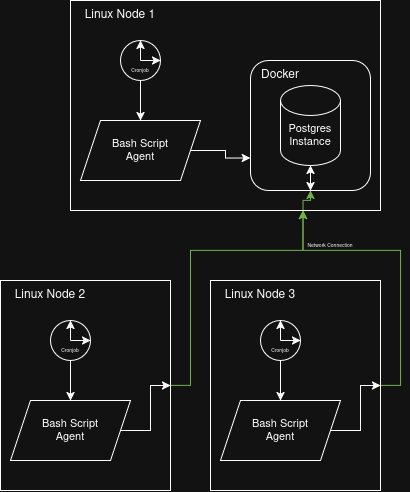

The diagram above was exported from draw.io. Its source (the exported page's mxGraphModel, read from the mxfile embedded in the PNG):
<mxGraphModel dx="1050" dy="697" grid="1" gridSize="10" guides="1" tooltips="1" connect="1" arrows="1" fold="1" page="1" pageScale="1" pageWidth="850" pageHeight="1100" math="0" shadow="0">
  <root>
    <mxCell id="0" />
    <mxCell id="1" parent="0" />
    <mxCell id="CeLHyZ9i1WXodaTFXeFz-101" edge="1" parent="1" source="CeLHyZ9i1WXodaTFXeFz-2" style="edgeStyle=orthogonalEdgeStyle;rounded=0;orthogonalLoop=1;jettySize=auto;html=1;exitX=0.75;exitY=1;exitDx=0;exitDy=0;entryX=0.5;entryY=1;entryDx=0;entryDy=0;fillColor=#60a917;strokeColor=#2D7600;" target="CeLHyZ9i1WXodaTFXeFz-7">
      <mxGeometry relative="1" as="geometry" />
    </mxCell>
    <mxCell id="CeLHyZ9i1WXodaTFXeFz-102" edge="1" parent="1" source="CeLHyZ9i1WXodaTFXeFz-2" style="edgeStyle=orthogonalEdgeStyle;rounded=0;orthogonalLoop=1;jettySize=auto;html=1;exitX=0.75;exitY=1;exitDx=0;exitDy=0;entryX=0.5;entryY=1;entryDx=0;entryDy=0;fillColor=#60a917;strokeColor=#2D7600;" target="CeLHyZ9i1WXodaTFXeFz-7">
      <mxGeometry relative="1" as="geometry">
        <Array as="points">
          <mxPoint x="343" y="340" />
          <mxPoint x="350" y="340" />
        </Array>
      </mxGeometry>
    </mxCell>
    <mxCell id="CeLHyZ9i1WXodaTFXeFz-2" parent="1" style="rounded=0;whiteSpace=wrap;html=1;" value="" vertex="1">
      <mxGeometry height="210" width="310" x="110" y="140" as="geometry" />
    </mxCell>
    <mxCell id="CeLHyZ9i1WXodaTFXeFz-3" parent="1" style="text;html=1;whiteSpace=wrap;strokeColor=none;fillColor=none;align=center;verticalAlign=middle;rounded=0;" value="Linux Node 1" vertex="1">
      <mxGeometry height="30" width="100" x="110" y="140" as="geometry" />
    </mxCell>
    <mxCell id="CeLHyZ9i1WXodaTFXeFz-12" edge="1" parent="1" source="CeLHyZ9i1WXodaTFXeFz-4" style="edgeStyle=orthogonalEdgeStyle;rounded=0;orthogonalLoop=1;jettySize=auto;html=1;exitX=1;exitY=0.5;exitDx=0;exitDy=0;entryX=0;entryY=0.75;entryDx=0;entryDy=0;" target="CeLHyZ9i1WXodaTFXeFz-7">
      <mxGeometry relative="1" as="geometry" />
    </mxCell>
    <mxCell id="CeLHyZ9i1WXodaTFXeFz-4" parent="1" style="shape=parallelogram;perimeter=parallelogramPerimeter;whiteSpace=wrap;html=1;fixedSize=1;" value="" vertex="1">
      <mxGeometry height="60" width="120" x="120" y="260" as="geometry" />
    </mxCell>
    <mxCell id="CeLHyZ9i1WXodaTFXeFz-5" parent="1" style="text;html=1;whiteSpace=wrap;strokeColor=none;fillColor=none;align=center;verticalAlign=middle;rounded=0;fontSize=11;" value="Bash Script Agent" vertex="1">
      <mxGeometry height="30" width="70" x="145" y="275" as="geometry" />
    </mxCell>
    <mxCell id="CeLHyZ9i1WXodaTFXeFz-13" edge="1" parent="1" source="CeLHyZ9i1WXodaTFXeFz-7" style="edgeStyle=orthogonalEdgeStyle;rounded=0;orthogonalLoop=1;jettySize=auto;html=1;exitX=0;exitY=0.5;exitDx=0;exitDy=0;entryX=0;entryY=0.25;entryDx=0;entryDy=0;" target="CeLHyZ9i1WXodaTFXeFz-9">
      <mxGeometry relative="1" as="geometry" />
    </mxCell>
    <mxCell id="CeLHyZ9i1WXodaTFXeFz-14" edge="1" parent="1" source="CeLHyZ9i1WXodaTFXeFz-7" style="edgeStyle=orthogonalEdgeStyle;rounded=0;orthogonalLoop=1;jettySize=auto;html=1;exitX=0;exitY=0.5;exitDx=0;exitDy=0;entryX=0;entryY=0.25;entryDx=0;entryDy=0;" target="CeLHyZ9i1WXodaTFXeFz-9">
      <mxGeometry relative="1" as="geometry" />
    </mxCell>
    <mxCell id="CeLHyZ9i1WXodaTFXeFz-16" edge="1" parent="1" source="CeLHyZ9i1WXodaTFXeFz-7" style="edgeStyle=orthogonalEdgeStyle;rounded=0;orthogonalLoop=1;jettySize=auto;html=1;exitX=0;exitY=0.5;exitDx=0;exitDy=0;entryX=0;entryY=0.5;entryDx=0;entryDy=0;" target="CeLHyZ9i1WXodaTFXeFz-9">
      <mxGeometry relative="1" as="geometry" />
    </mxCell>
    <mxCell id="CeLHyZ9i1WXodaTFXeFz-17" edge="1" parent="1" source="CeLHyZ9i1WXodaTFXeFz-7" style="edgeStyle=orthogonalEdgeStyle;rounded=0;orthogonalLoop=1;jettySize=auto;html=1;exitX=0;exitY=0.5;exitDx=0;exitDy=0;entryX=0;entryY=0.5;entryDx=0;entryDy=0;curved=0;" target="CeLHyZ9i1WXodaTFXeFz-9">
      <mxGeometry relative="1" as="geometry">
        <Array as="points">
          <mxPoint x="300" y="265" />
          <mxPoint x="300" y="285" />
        </Array>
      </mxGeometry>
    </mxCell>
    <mxCell id="CeLHyZ9i1WXodaTFXeFz-18" edge="1" parent="1" source="CeLHyZ9i1WXodaTFXeFz-7" style="edgeStyle=orthogonalEdgeStyle;rounded=0;orthogonalLoop=1;jettySize=auto;html=1;exitX=0;exitY=0.5;exitDx=0;exitDy=0;entryX=0;entryY=0.5;entryDx=0;entryDy=0;" target="CeLHyZ9i1WXodaTFXeFz-9">
      <mxGeometry relative="1" as="geometry">
        <Array as="points">
          <mxPoint x="300" y="265" />
          <mxPoint x="300" y="285" />
        </Array>
      </mxGeometry>
    </mxCell>
    <mxCell id="CeLHyZ9i1WXodaTFXeFz-19" edge="1" parent="1" source="CeLHyZ9i1WXodaTFXeFz-7" style="edgeStyle=orthogonalEdgeStyle;rounded=0;orthogonalLoop=1;jettySize=auto;html=1;exitX=0;exitY=0.5;exitDx=0;exitDy=0;entryX=0;entryY=0.5;entryDx=0;entryDy=0;" target="CeLHyZ9i1WXodaTFXeFz-9">
      <mxGeometry relative="1" as="geometry">
        <Array as="points">
          <mxPoint x="300" y="265" />
          <mxPoint x="300" y="285" />
        </Array>
      </mxGeometry>
    </mxCell>
    <mxCell id="CeLHyZ9i1WXodaTFXeFz-21" edge="1" parent="1" source="CeLHyZ9i1WXodaTFXeFz-7" style="edgeStyle=orthogonalEdgeStyle;rounded=0;orthogonalLoop=1;jettySize=auto;html=1;exitX=0;exitY=0.75;exitDx=0;exitDy=0;entryX=0;entryY=0.5;entryDx=0;entryDy=0;" target="CeLHyZ9i1WXodaTFXeFz-9">
      <mxGeometry relative="1" as="geometry">
        <Array as="points">
          <mxPoint x="300" y="298" />
          <mxPoint x="300" y="285" />
        </Array>
      </mxGeometry>
    </mxCell>
    <mxCell id="CeLHyZ9i1WXodaTFXeFz-23" edge="1" parent="1" source="CeLHyZ9i1WXodaTFXeFz-7" style="edgeStyle=orthogonalEdgeStyle;rounded=0;orthogonalLoop=1;jettySize=auto;html=1;exitX=0;exitY=0.75;exitDx=0;exitDy=0;entryX=0;entryY=0.25;entryDx=0;entryDy=0;" target="CeLHyZ9i1WXodaTFXeFz-9">
      <mxGeometry relative="1" as="geometry">
        <Array as="points">
          <mxPoint x="300" y="298" />
          <mxPoint x="300" y="290" />
          <mxPoint x="310" y="290" />
          <mxPoint x="310" y="278" />
        </Array>
      </mxGeometry>
    </mxCell>
    <mxCell id="CeLHyZ9i1WXodaTFXeFz-7" parent="1" style="rounded=1;whiteSpace=wrap;html=1;" value="" vertex="1">
      <mxGeometry height="130" width="120" x="290" y="200" as="geometry" />
    </mxCell>
    <mxCell id="CeLHyZ9i1WXodaTFXeFz-6" parent="1" style="shape=cylinder3;whiteSpace=wrap;html=1;boundedLbl=1;backgroundOutline=1;size=15;" value="" vertex="1">
      <mxGeometry height="80" width="60" x="320" y="225" as="geometry" />
    </mxCell>
    <mxCell id="CeLHyZ9i1WXodaTFXeFz-8" parent="1" style="text;html=1;whiteSpace=wrap;strokeColor=none;fillColor=none;align=center;verticalAlign=middle;rounded=0;" value="Docker" vertex="1">
      <mxGeometry height="30" width="60" x="290" y="200" as="geometry" />
    </mxCell>
    <mxCell id="CeLHyZ9i1WXodaTFXeFz-9" parent="1" style="text;html=1;whiteSpace=wrap;strokeColor=none;fillColor=none;align=center;verticalAlign=middle;rounded=0;fontSize=11;" value="Postgres Instance" vertex="1">
      <mxGeometry height="30" width="60" x="320" y="260" as="geometry" />
    </mxCell>
    <mxCell id="CeLHyZ9i1WXodaTFXeFz-29" edge="1" parent="1" source="CeLHyZ9i1WXodaTFXeFz-25" style="edgeStyle=orthogonalEdgeStyle;rounded=0;orthogonalLoop=1;jettySize=auto;html=1;exitX=0.5;exitY=1;exitDx=0;exitDy=0;entryX=0.5;entryY=0;entryDx=0;entryDy=0;" target="CeLHyZ9i1WXodaTFXeFz-4">
      <mxGeometry relative="1" as="geometry" />
    </mxCell>
    <mxCell id="CeLHyZ9i1WXodaTFXeFz-25" parent="1" style="ellipse;whiteSpace=wrap;html=1;aspect=fixed;" value="" vertex="1">
      <mxGeometry height="40" width="40" x="160" y="180" as="geometry" />
    </mxCell>
    <mxCell id="CeLHyZ9i1WXodaTFXeFz-26" edge="1" parent="1" source="CeLHyZ9i1WXodaTFXeFz-25" style="endArrow=classic;html=1;rounded=0;entryX=0.5;entryY=0;entryDx=0;entryDy=0;exitX=0.5;exitY=0.5;exitDx=0;exitDy=0;exitPerimeter=0;" target="CeLHyZ9i1WXodaTFXeFz-25" value="">
      <mxGeometry height="50" relative="1" width="50" as="geometry">
        <mxPoint x="130" y="240" as="sourcePoint" />
        <mxPoint x="180" y="190" as="targetPoint" />
      </mxGeometry>
    </mxCell>
    <mxCell id="CeLHyZ9i1WXodaTFXeFz-27" edge="1" parent="1" style="endArrow=classic;html=1;rounded=0;entryX=1;entryY=0.5;entryDx=0;entryDy=0;" target="CeLHyZ9i1WXodaTFXeFz-25" value="">
      <mxGeometry height="50" relative="1" width="50" as="geometry">
        <mxPoint x="180" y="200" as="sourcePoint" />
        <mxPoint x="310" y="190" as="targetPoint" />
      </mxGeometry>
    </mxCell>
    <mxCell id="CeLHyZ9i1WXodaTFXeFz-30" parent="1" style="text;html=1;whiteSpace=wrap;strokeColor=none;fillColor=none;align=center;verticalAlign=middle;rounded=0;autosize=1;resizable=0;fontSize=5;" value="Cronjob" vertex="1">
      <mxGeometry height="20" width="40" x="160" y="200" as="geometry" />
    </mxCell>
    <mxCell id="CeLHyZ9i1WXodaTFXeFz-37" edge="1" parent="1" source="CeLHyZ9i1WXodaTFXeFz-7" style="endArrow=classic;startArrow=classic;html=1;rounded=0;entryX=0.5;entryY=1;entryDx=0;entryDy=0;entryPerimeter=0;exitX=0.5;exitY=1;exitDx=0;exitDy=0;" target="CeLHyZ9i1WXodaTFXeFz-6" value="">
      <mxGeometry height="50" relative="1" width="50" as="geometry">
        <mxPoint x="260" y="300" as="sourcePoint" />
        <mxPoint x="310" y="250" as="targetPoint" />
      </mxGeometry>
    </mxCell>
    <mxCell id="CeLHyZ9i1WXodaTFXeFz-99" edge="1" parent="1" source="CeLHyZ9i1WXodaTFXeFz-61" style="edgeStyle=orthogonalEdgeStyle;rounded=0;orthogonalLoop=1;jettySize=auto;html=1;exitX=1;exitY=0.5;exitDx=0;exitDy=0;entryX=0.75;entryY=1;entryDx=0;entryDy=0;fillColor=#60a917;strokeColor=#2D7600;" target="CeLHyZ9i1WXodaTFXeFz-2">
      <mxGeometry relative="1" as="geometry">
        <Array as="points">
          <mxPoint x="230" y="525" />
          <mxPoint x="230" y="390" />
          <mxPoint x="343" y="390" />
        </Array>
      </mxGeometry>
    </mxCell>
    <mxCell id="CeLHyZ9i1WXodaTFXeFz-61" parent="1" style="rounded=0;whiteSpace=wrap;html=1;" value="" vertex="1">
      <mxGeometry height="210" width="170" x="40" y="420" as="geometry" />
    </mxCell>
    <mxCell id="CeLHyZ9i1WXodaTFXeFz-62" parent="1" style="text;html=1;whiteSpace=wrap;strokeColor=none;fillColor=none;align=center;verticalAlign=middle;rounded=0;" value="Linux Node 2" vertex="1">
      <mxGeometry height="30" width="100" x="40" y="420" as="geometry" />
    </mxCell>
    <mxCell id="CeLHyZ9i1WXodaTFXeFz-63" edge="1" parent="1" source="CeLHyZ9i1WXodaTFXeFz-64" style="edgeStyle=orthogonalEdgeStyle;rounded=0;orthogonalLoop=1;jettySize=auto;html=1;exitX=1;exitY=0.5;exitDx=0;exitDy=0;entryX=1;entryY=0.5;entryDx=0;entryDy=0;" target="CeLHyZ9i1WXodaTFXeFz-61">
      <mxGeometry relative="1" as="geometry">
        <Array as="points">
          <mxPoint x="190" y="570" />
          <mxPoint x="190" y="525" />
        </Array>
        <mxPoint x="219.9999999999999" y="577.4999999999999" as="targetPoint" />
      </mxGeometry>
    </mxCell>
    <mxCell id="CeLHyZ9i1WXodaTFXeFz-64" parent="1" style="shape=parallelogram;perimeter=parallelogramPerimeter;whiteSpace=wrap;html=1;fixedSize=1;" value="" vertex="1">
      <mxGeometry height="60" width="120" x="50" y="540" as="geometry" />
    </mxCell>
    <mxCell id="CeLHyZ9i1WXodaTFXeFz-65" parent="1" style="text;html=1;whiteSpace=wrap;strokeColor=none;fillColor=none;align=center;verticalAlign=middle;rounded=0;fontSize=11;" value="Bash Script Agent" vertex="1">
      <mxGeometry height="30" width="70" x="75" y="555" as="geometry" />
    </mxCell>
    <mxCell id="CeLHyZ9i1WXodaTFXeFz-78" edge="1" parent="1" source="CeLHyZ9i1WXodaTFXeFz-79" style="edgeStyle=orthogonalEdgeStyle;rounded=0;orthogonalLoop=1;jettySize=auto;html=1;exitX=0.5;exitY=1;exitDx=0;exitDy=0;entryX=0.5;entryY=0;entryDx=0;entryDy=0;" target="CeLHyZ9i1WXodaTFXeFz-64">
      <mxGeometry relative="1" as="geometry" />
    </mxCell>
    <mxCell id="CeLHyZ9i1WXodaTFXeFz-79" parent="1" style="ellipse;whiteSpace=wrap;html=1;aspect=fixed;" value="" vertex="1">
      <mxGeometry height="40" width="40" x="90" y="460" as="geometry" />
    </mxCell>
    <mxCell id="CeLHyZ9i1WXodaTFXeFz-80" edge="1" parent="1" source="CeLHyZ9i1WXodaTFXeFz-79" style="endArrow=classic;html=1;rounded=0;entryX=0.5;entryY=0;entryDx=0;entryDy=0;exitX=0.5;exitY=0.5;exitDx=0;exitDy=0;exitPerimeter=0;" target="CeLHyZ9i1WXodaTFXeFz-79" value="">
      <mxGeometry height="50" relative="1" width="50" as="geometry">
        <mxPoint x="60" y="520" as="sourcePoint" />
        <mxPoint x="110" y="470" as="targetPoint" />
      </mxGeometry>
    </mxCell>
    <mxCell id="CeLHyZ9i1WXodaTFXeFz-81" edge="1" parent="1" style="endArrow=classic;html=1;rounded=0;entryX=1;entryY=0.5;entryDx=0;entryDy=0;" target="CeLHyZ9i1WXodaTFXeFz-79" value="">
      <mxGeometry height="50" relative="1" width="50" as="geometry">
        <mxPoint x="110" y="480" as="sourcePoint" />
        <mxPoint x="240" y="470" as="targetPoint" />
      </mxGeometry>
    </mxCell>
    <mxCell id="CeLHyZ9i1WXodaTFXeFz-82" parent="1" style="text;html=1;whiteSpace=wrap;strokeColor=none;fillColor=none;align=center;verticalAlign=middle;rounded=0;autosize=1;resizable=0;fontSize=5;" value="Cronjob" vertex="1">
      <mxGeometry height="20" width="40" x="90" y="480" as="geometry" />
    </mxCell>
    <mxCell id="CeLHyZ9i1WXodaTFXeFz-100" edge="1" parent="1" source="CeLHyZ9i1WXodaTFXeFz-87" style="edgeStyle=orthogonalEdgeStyle;rounded=0;orthogonalLoop=1;jettySize=auto;html=1;exitX=1;exitY=0.5;exitDx=0;exitDy=0;entryX=0.75;entryY=1;entryDx=0;entryDy=0;fontColor=light-dark(#000000,#003300);fillColor=#60a917;strokeColor=#2D7600;" target="CeLHyZ9i1WXodaTFXeFz-2">
      <mxGeometry relative="1" as="geometry">
        <Array as="points">
          <mxPoint x="440" y="525" />
          <mxPoint x="440" y="390" />
          <mxPoint x="343" y="390" />
        </Array>
      </mxGeometry>
    </mxCell>
    <mxCell id="CeLHyZ9i1WXodaTFXeFz-87" parent="1" style="rounded=0;whiteSpace=wrap;html=1;" value="" vertex="1">
      <mxGeometry height="210" width="170" x="250" y="420" as="geometry" />
    </mxCell>
    <mxCell id="CeLHyZ9i1WXodaTFXeFz-88" parent="1" style="text;html=1;whiteSpace=wrap;strokeColor=none;fillColor=none;align=center;verticalAlign=middle;rounded=0;" value="Linux Node 3" vertex="1">
      <mxGeometry height="30" width="100" x="250" y="420" as="geometry" />
    </mxCell>
    <mxCell id="CeLHyZ9i1WXodaTFXeFz-89" edge="1" parent="1" source="CeLHyZ9i1WXodaTFXeFz-90" style="edgeStyle=orthogonalEdgeStyle;rounded=0;orthogonalLoop=1;jettySize=auto;html=1;exitX=1;exitY=0.5;exitDx=0;exitDy=0;entryX=1;entryY=0.5;entryDx=0;entryDy=0;" target="CeLHyZ9i1WXodaTFXeFz-87">
      <mxGeometry relative="1" as="geometry">
        <Array as="points">
          <mxPoint x="400" y="570" />
          <mxPoint x="400" y="525" />
        </Array>
        <mxPoint x="429.9999999999999" y="577.4999999999999" as="targetPoint" />
      </mxGeometry>
    </mxCell>
    <mxCell id="CeLHyZ9i1WXodaTFXeFz-90" parent="1" style="shape=parallelogram;perimeter=parallelogramPerimeter;whiteSpace=wrap;html=1;fixedSize=1;" value="" vertex="1">
      <mxGeometry height="60" width="120" x="260" y="540" as="geometry" />
    </mxCell>
    <mxCell id="CeLHyZ9i1WXodaTFXeFz-91" parent="1" style="text;html=1;whiteSpace=wrap;strokeColor=none;fillColor=none;align=center;verticalAlign=middle;rounded=0;fontSize=11;" value="Bash Script Agent" vertex="1">
      <mxGeometry height="30" width="70" x="285" y="555" as="geometry" />
    </mxCell>
    <mxCell id="CeLHyZ9i1WXodaTFXeFz-92" edge="1" parent="1" source="CeLHyZ9i1WXodaTFXeFz-93" style="edgeStyle=orthogonalEdgeStyle;rounded=0;orthogonalLoop=1;jettySize=auto;html=1;exitX=0.5;exitY=1;exitDx=0;exitDy=0;entryX=0.5;entryY=0;entryDx=0;entryDy=0;" target="CeLHyZ9i1WXodaTFXeFz-90">
      <mxGeometry relative="1" as="geometry" />
    </mxCell>
    <mxCell id="CeLHyZ9i1WXodaTFXeFz-93" parent="1" style="ellipse;whiteSpace=wrap;html=1;aspect=fixed;" value="" vertex="1">
      <mxGeometry height="40" width="40" x="300" y="460" as="geometry" />
    </mxCell>
    <mxCell id="CeLHyZ9i1WXodaTFXeFz-94" edge="1" parent="1" source="CeLHyZ9i1WXodaTFXeFz-93" style="endArrow=classic;html=1;rounded=0;entryX=0.5;entryY=0;entryDx=0;entryDy=0;exitX=0.5;exitY=0.5;exitDx=0;exitDy=0;exitPerimeter=0;" target="CeLHyZ9i1WXodaTFXeFz-93" value="">
      <mxGeometry height="50" relative="1" width="50" as="geometry">
        <mxPoint x="270" y="520" as="sourcePoint" />
        <mxPoint x="320" y="470" as="targetPoint" />
      </mxGeometry>
    </mxCell>
    <mxCell id="CeLHyZ9i1WXodaTFXeFz-95" edge="1" parent="1" style="endArrow=classic;html=1;rounded=0;entryX=1;entryY=0.5;entryDx=0;entryDy=0;" target="CeLHyZ9i1WXodaTFXeFz-93" value="">
      <mxGeometry height="50" relative="1" width="50" as="geometry">
        <mxPoint x="320" y="480" as="sourcePoint" />
        <mxPoint x="450" y="470" as="targetPoint" />
      </mxGeometry>
    </mxCell>
    <mxCell id="CeLHyZ9i1WXodaTFXeFz-96" parent="1" style="text;html=1;whiteSpace=wrap;strokeColor=none;fillColor=none;align=center;verticalAlign=middle;rounded=0;autosize=1;resizable=0;fontSize=5;" value="Cronjob" vertex="1">
      <mxGeometry height="20" width="40" x="300" y="480" as="geometry" />
    </mxCell>
    <mxCell id="CeLHyZ9i1WXodaTFXeFz-103" edge="1" parent="1" source="CeLHyZ9i1WXodaTFXeFz-2" style="endArrow=classic;html=1;rounded=0;exitX=0.75;exitY=1;exitDx=0;exitDy=0;entryX=0.5;entryY=1;entryDx=0;entryDy=0;edgeStyle=orthogonalEdgeStyle;fillColor=#60a917;strokeColor=#2D7600;" target="CeLHyZ9i1WXodaTFXeFz-7" value="">
      <mxGeometry height="50" relative="1" width="50" as="geometry">
        <Array as="points">
          <mxPoint x="343" y="340" />
          <mxPoint x="350" y="340" />
        </Array>
        <mxPoint x="310" y="410" as="sourcePoint" />
        <mxPoint x="360" y="360" as="targetPoint" />
      </mxGeometry>
    </mxCell>
    <mxCell id="CeLHyZ9i1WXodaTFXeFz-104" parent="1" style="text;html=1;whiteSpace=wrap;strokeColor=none;fillColor=none;align=center;verticalAlign=middle;rounded=0;fontSize=5;" value="Network Connection" vertex="1">
      <mxGeometry height="30" width="60" x="340" y="370" as="geometry" />
    </mxCell>
  </root>
</mxGraphModel>